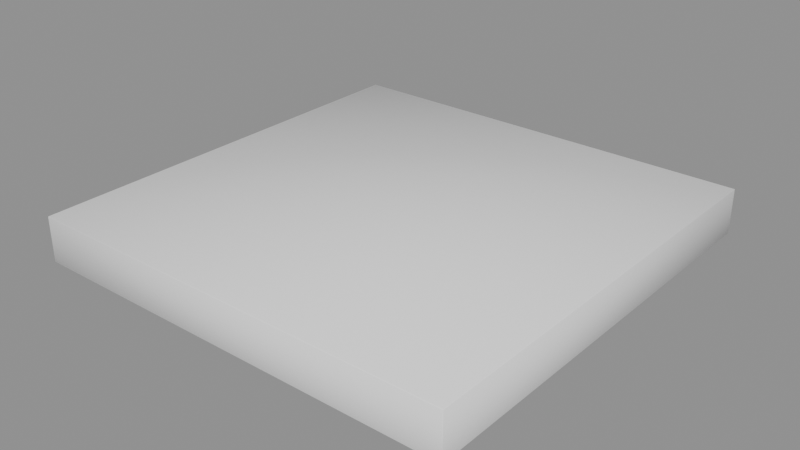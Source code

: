 # Source: CeilingStuff_Lamparas_lampara4.blend  (saved by Blender 5.2.45; exported with 4.5.12 LTS)
import bpy
from mathutils import Matrix  # noqa: F401  (used for matrix-valued properties, if any)

bpy.ops.wm.read_factory_settings(use_empty=True)
scene = bpy.context.scene
scene.name = 'Scene'

# ---- collections
col_ceilingstuff_lamparas_lampara4 = bpy.data.collections.new('CeilingStuff_Lamparas_lampara4'); scene.collection.children.link(col_ceilingstuff_lamparas_lampara4)

# ---- materials (node trees are filled in below, after node groups)
mat_ao_bake = bpy.data.materials.new('AO-bake')
mat_ao_bake.use_backface_culling_lightprobe_volume = False

# ---- node groups
ng_gltf_settings = bpy.data.node_groups.new('glTF Settings', 'ShaderNodeTree')
_s = ng_gltf_settings.interface.new_socket(name='Occlusion', in_out='INPUT', socket_type='NodeSocketFloat')
_s.subtype = 'FACTOR'
_s.default_value = 1.0
_s.min_value = 0.0
_s.max_value = 1.0
_N = ng_gltf_settings.nodes; _L = ng_gltf_settings.links
n0 = _N.new('NodeGroupInput'); n0.name = 'Group Input'; n0.location = (-200, 0)
n1 = _N.new('NodeGroupOutput'); n1.name = 'Group Output'; n1.location = (-2, -8)
n1.is_active_output = True
ng_smooth_by_angle = bpy.data.node_groups.new('Smooth by Angle', 'GeometryNodeTree')
_s = ng_smooth_by_angle.interface.new_socket(name='Mesh', in_out='OUTPUT', socket_type='NodeSocketGeometry')
_s = ng_smooth_by_angle.interface.new_socket(name='Mesh', in_out='INPUT', socket_type='NodeSocketGeometry')
_s = ng_smooth_by_angle.interface.new_socket(name='Angle', in_out='INPUT', socket_type='NodeSocketFloat')
_s.subtype = 'ANGLE'
_s.default_value = 0.5236
_s.min_value = 0.0
_s.max_value = 3.142
_s.description = 'Maximum face angle for smooth edges'
_s = ng_smooth_by_angle.interface.new_socket(name='Ignore Sharpness', in_out='INPUT', socket_type='NodeSocketBool')
_s.force_non_field = True
ng_smooth_by_angle.is_modifier = True
_N = ng_smooth_by_angle.nodes; _L = ng_smooth_by_angle.links
n0 = _N.new('GeometryNodeSetShadeSmooth'); n0.name = 'Set Shade Smooth'; n0.location = (120, -80)
n0.domain = 'EDGE'
n1 = _N.new('GeometryNodeSetShadeSmooth'); n1.name = 'Set Shade Smooth.001'; n1.location = (300, -80)
n2 = _N.new('NodeGroupOutput'); n2.name = 'Group Output'; n2.location = (480, -80)
n3 = _N.new('GeometryNodeInputMeshEdgeAngle'); n3.name = 'Edge Angle'; n3.location = (-440, -240)
n4 = _N.new('NodeGroupInput'); n4.name = 'Group Input'; n4.location = (-80, -80)
n5 = _N.new('GeometryNodeInputEdgeSmooth'); n5.name = 'Is Edge Smooth'; n5.location = (-260, -120)
n6 = _N.new('GeometryNodeInputShadeSmooth'); n6.name = 'Is Shade Smooth'; n6.location = (-440, -397)
n7 = _N.new('FunctionNodeCompare'); n7.name = 'Compare'; n7.location = (-260, -260)
n7.operation = 'LESS_EQUAL'
n8 = _N.new('FunctionNodeBooleanMath'); n8.name = 'Boolean Math.001'; n8.location = (-80, -260)
n9 = _N.new('NodeGroupInput'); n9.name = 'Group Input.001'; n9.location = (-440, -329)
n10 = _N.new('NodeGroupInput'); n10.name = 'Group Input.002'; n10.location = (-259, -189)
n11 = _N.new('FunctionNodeBooleanMath'); n11.name = 'Boolean Math'; n11.location = (-80, -149)
n11.operation = 'OR'
n12 = _N.new('FunctionNodeBooleanMath'); n12.name = 'Boolean Math.002'; n12.location = (-260, -380)
n12.operation = 'OR'
n13 = _N.new('NodeGroupInput'); n13.name = 'Group Input.003'; n13.location = (-440, -460)
_L.new(n3.outputs[0], n7.inputs[0])
_L.new(n1.outputs[0], n2.inputs[0])
_L.new(n9.outputs[1], n7.inputs[1])
_L.new(n7.outputs[0], n8.inputs[0])
_L.new(n4.outputs[0], n0.inputs[0])
_L.new(n0.outputs[0], n1.inputs[0])
_L.new(n8.outputs[0], n0.inputs[2])
_L.new(n10.outputs[2], n11.inputs[1])
_L.new(n5.outputs[0], n11.inputs[0])
_L.new(n11.outputs[0], n0.inputs[1])
_L.new(n13.outputs[2], n12.inputs[1])
_L.new(n6.outputs[0], n12.inputs[0])
_L.new(n12.outputs[0], n8.inputs[1])
n2.is_active_output = True

# ---- material node trees
mat_ao_bake.use_nodes = True; mat_ao_bake.node_tree.nodes.clear()
_N = mat_ao_bake.node_tree.nodes; _L = mat_ao_bake.node_tree.links
n0 = _N.new('ShaderNodeOutputMaterial'); n0.name = 'Material Output'; n0.location = (340, 260)
n1 = _N.new('ShaderNodeAmbientOcclusion'); n1.name = 'Ambient Occlusion'; n1.location = (-220, 200)
n1.inputs[1].default_value = 2.0
n2 = _N.new('ShaderNodeBsdfPrincipled'); n2.name = 'Principled BSDF'; n2.location = (60, 260)
n2.distribution = 'GGX'
n2.subsurface_method = 'BURLEY'
n2.inputs[3].default_value = 1.45
n2.inputs[27].default_value = (0.0, 0.0, 0.0, 1.0)
n2.inputs[28].default_value = 1.0
n3 = _N.new('ShaderNodeGroup'); n3.name = 'Group'; n3.location = (800, 260)
n3.width = 208
n3.node_tree = ng_gltf_settings
n3.inputs[0].default_value = 1.0
_L.new(n2.outputs[0], n0.inputs[0])
_L.new(n1.outputs[0], n2.inputs[0])
n0.is_active_output = True

# ---- meshes
me_plane_038 = bpy.data.meshes.new('Plane.038')
me_plane_038.from_pydata([(-0.3223, -0.3223, -5.634e-08), (0.3223, -0.3223, -5.634e-08), (-0.3223, 0.3223, 5.634e-08), (0.3223, 0.3223, 5.634e-08), (-0.3223, 0.3223, -0.06731), (-0.3223, -0.3223, -0.06731), (0.3223, -0.3223, -0.06731), (0.3223, 0.3223, -0.06731), (-0.3087, 0.3087, -0.06731), (-0.3087, -0.3087, -0.06731), (0.3087, -0.3087, -0.06731), (0.3087, 0.3087, -0.06731), (-0.3087, 0.3087, -0.05318), (-0.3087, -0.3087, -0.05318), (0.3087, -0.3087, -0.05318), (0.3087, 0.3087, -0.05318), (-0.3045, 0.3045, -0.05318), (-0.3045, -0.3045, -0.05318), (0.3045, -0.3045, -0.05318), (0.3045, 0.3045, -0.05318), (-0.3045, 0.3045, -0.06731), (-0.3045, -0.3045, -0.06731), (0.3045, -0.3045, -0.06731), (0.3045, 0.3045, -0.06731), (-0.2975, 0.2975, -0.06731), (-0.2975, -0.2975, -0.06731), (0.2975, -0.2975, -0.06731), (0.2975, 0.2975, -0.06731), (-0.2975, 0.2975, -0.0608), (-0.2975, -0.2975, -0.0608), (0.2975, -0.2975, -0.0608), (0.2975, 0.2975, -0.0608), (-0.2958, 0.2958, -0.0608), (-0.2958, -0.2958, -0.0608), (0.2958, -0.2958, -0.0608), (0.2958, 0.2958, -0.0608)], [], [(0, 1, 3, 2), (3, 7, 4, 2), (0, 5, 6, 1), (1, 6, 7, 3), (2, 4, 5, 0), (8, 9, 5, 4), (9, 10, 6, 5), (10, 11, 7, 6), (11, 8, 4, 7), (21, 22, 18, 17), (9, 8, 12, 13), (23, 20, 16, 19), (11, 10, 14, 15), (16, 17, 13, 12), (17, 18, 14, 13), (18, 19, 15, 14), (19, 16, 12, 15), (8, 11, 15, 12), (10, 9, 13, 14), (22, 23, 19, 18), (20, 21, 17, 16), (24, 25, 21, 20), (25, 26, 22, 21), (26, 27, 23, 22), (27, 24, 20, 23), (26, 25, 29, 30), (24, 27, 31, 28), (32, 33, 29, 28), (33, 34, 30, 29), (34, 35, 31, 30), (35, 32, 28, 31), (27, 26, 30, 31), (25, 24, 28, 29)])
_uv = me_plane_038.uv_layers.new(name='UVMap')
_uv.uv.foreach_set('vector', [0.0, 0.0, 1.0, 0.0, 1.0, 1.0, 0.0, 1.0, 1.0, 1.0, 1.0, 1.0, 0.0, 1.0, 0.0, 1.0, 0.0, 0.0, 0.0, 0.0, 1.0, 0.0, 1.0, 0.0, 1.0, 0.0, 1.0, 0.0, 1.0, 1.0, 1.0, 1.0, 0.0, 1.0, 0.0, 1.0, 0.0, 0.0, 0.0, 0.0, 0.02106, 0.9789, 0.02106, 0.02106, 0.0, 0.0, 0.0, 1.0, 0.02106, 0.02106, 0.9789, 0.02106, 1.0, 0.0, 0.0, 0.0, 0.9789, 0.02106, 0.9789, 0.9789, 1.0, 1.0, 1.0, 0.0, 0.9789, 0.9789, 0.02106, 0.9789, 0.0, 1.0, 1.0, 1.0, 0.02758, 0.02758, 0.9724, 0.02758, 0.9724, 0.02758, 0.02758, 0.02758, 0.02106, 0.02106, 0.02106, 0.9789, 0.02106, 0.9789, 0.02106, 0.02106, 0.9724, 0.9724, 0.02758, 0.9724, 0.02758, 0.9724, 0.9724, 0.9724, 0.9789, 0.9789, 0.9789, 0.02106, 0.9789, 0.02106, 0.9789, 0.9789, 0.02758, 0.9724, 0.02758, 0.02758, 0.02106, 0.02106, 0.02106, 0.9789, 0.02758, 0.02758, 0.9724, 0.02758, 0.9789, 0.02106, 0.02106, 0.02106, 0.9724, 0.02758, 0.9724, 0.9724, 0.9789, 0.9789, 0.9789, 0.02106, 0.9724, 0.9724, 0.02758, 0.9724, 0.02106, 0.9789, 0.9789, 0.9789, 0.02106, 0.9789, 0.9789, 0.9789, 0.9789, 0.9789, 0.02106, 0.9789, 0.9789, 0.02106, 0.02106, 0.02106, 0.02106, 0.02106, 0.9789, 0.02106, 0.9724, 0.02758, 0.9724, 0.9724, 0.9724, 0.9724, 0.9724, 0.02758, 0.02758, 0.9724, 0.02758, 0.02758, 0.02758, 0.02758, 0.02758, 0.9724, 0.0384, 0.9616, 0.0384, 0.0384, 0.02758, 0.02758, 0.02758, 0.9724, 0.0384, 0.0384, 0.9616, 0.0384, 0.9724, 0.02758, 0.02758, 0.02758, 0.9616, 0.0384, 0.9616, 0.9616, 0.9724, 0.9724, 0.9724, 0.02758, 0.9616, 0.9616, 0.0384, 0.9616, 0.02758, 0.9724, 0.9724, 0.9724, 0.9616, 0.0384, 0.0384, 0.0384, 0.0384, 0.0384, 0.9616, 0.0384, 0.0384, 0.9616, 0.9616, 0.9616, 0.9616, 0.9616, 0.0384, 0.9616, 0.04267, 0.9573, 0.04267, 0.04267, 0.0384, 0.0384, 0.0384, 0.9616, 0.04267, 0.04267, 0.9573, 0.04267, 0.9616, 0.0384, 0.0384, 0.0384, 0.9573, 0.04267, 0.9573, 0.9573, 0.9616, 0.9616, 0.9616, 0.0384, 0.9573, 0.9573, 0.04267, 0.9573, 0.0384, 0.9616, 0.9616, 0.9616, 0.9616, 0.9616, 0.9616, 0.0384, 0.9616, 0.0384, 0.9616, 0.9616, 0.0384, 0.0384, 0.0384, 0.9616, 0.0384, 0.9616, 0.0384, 0.0384])
me_plane_038.materials.append(mat_ao_bake)
me_plane_038.update()
me_plane_001 = bpy.data.meshes.new('Plane.001')
me_plane_001.from_pydata([(-0.2958, 0.2958, -0.06731), (-0.2958, -0.2958, -0.06731), (0.2958, -0.2958, -0.06731), (0.2958, 0.2958, -0.06731), (-0.2958, 0.2958, -0.0608), (-0.2958, -0.2958, -0.0608), (0.2958, -0.2958, -0.0608), (0.2958, 0.2958, -0.0608)], [], [(1, 0, 3, 2), (0, 1, 5, 4), (2, 3, 7, 6), (3, 0, 4, 7), (1, 2, 6, 5)])
_uv = me_plane_001.uv_layers.new(name='UVMap')
_uv.uv.foreach_set('vector', [0.04267, 0.04267, 0.04267, 0.9573, 0.9573, 0.9573, 0.9573, 0.04267, 0.04267, 0.9573, 0.04267, 0.04267, 0.04267, 0.04267, 0.04267, 0.9573, 0.9573, 0.04267, 0.9573, 0.9573, 0.9573, 0.9573, 0.9573, 0.04267, 0.9573, 0.9573, 0.04267, 0.9573, 0.04267, 0.9573, 0.9573, 0.9573, 0.04267, 0.04267, 0.9573, 0.04267, 0.9573, 0.04267, 0.04267, 0.04267])
me_plane_001.materials.append(mat_ao_bake)
me_plane_001.update()

# ---- objects
ob_wall0_lampmetal0 = bpy.data.objects.new('wall0_lampmetal0', me_plane_038)
ob_wall0_lampemission0 = bpy.data.objects.new('wall0_lampemission0', me_plane_001)

# ---- transforms, parenting, visibility, modifiers, constraints
ob_wall0_lampmetal0.location = (0.0, 0.0, 0.0)
_m = ob_wall0_lampmetal0.modifiers.new('Bevel — ND B', 'BEVEL')
_m.width = 0.001
_m.width_pct = 0.001
_m.use_clamp_overlap = False
_m.offset_type = 'WIDTH'
_m.loop_slide = False
_m.face_strength_mode = 'FSTR_AFFECTED'
_m.miter_outer = 'MITER_ARC'
_m = ob_wall0_lampmetal0.modifiers.new('Weld — ND B', 'WELD')
_m.merge_threshold = 1e-05
_m = ob_wall0_lampmetal0.modifiers.new('Smooth — ND SBA', 'NODES')
_m.node_group = ng_smooth_by_angle
_gi = [s.identifier for s in ng_smooth_by_angle.interface.items_tree if s.item_type == 'SOCKET' and s.in_out == 'INPUT']
_m[_gi[1]] = 1.047  # 'Angle'
_m[_gi[2]] = True  # 'Ignore Sharpness'
_m.use_pin_to_last = True
_m.show_group_selector = False
_m = ob_wall0_lampmetal0.modifiers.new('Weighted Normal — ND WN', 'WEIGHTED_NORMAL')
_m.use_pin_to_last = True
_m.weight = 100
_m.keep_sharp = True
_m.use_face_influence = True
ob_wall0_lampemission0.location = (0.0, 0.0, 0.0)
_m = ob_wall0_lampemission0.modifiers.new('Bevel — ND B', 'BEVEL')
_m.width = 0.001
_m.width_pct = 0.001
_m.use_clamp_overlap = False
_m.offset_type = 'WIDTH'
_m.loop_slide = False
_m.face_strength_mode = 'FSTR_AFFECTED'
_m.miter_outer = 'MITER_ARC'
_m = ob_wall0_lampemission0.modifiers.new('Weld — ND B', 'WELD')
_m.merge_threshold = 1e-05
_m = ob_wall0_lampemission0.modifiers.new('Smooth — ND SBA', 'NODES')
_m.node_group = ng_smooth_by_angle
_gi = [s.identifier for s in ng_smooth_by_angle.interface.items_tree if s.item_type == 'SOCKET' and s.in_out == 'INPUT']
_m[_gi[1]] = 1.047  # 'Angle'
_m[_gi[2]] = True  # 'Ignore Sharpness'
_m.use_pin_to_last = True
_m.show_group_selector = False
_m = ob_wall0_lampemission0.modifiers.new('Weighted Normal — ND WN', 'WEIGHTED_NORMAL')
_m.use_pin_to_last = True
_m.weight = 100
_m.keep_sharp = True
_m.use_face_influence = True

# ---- collection membership
col_ceilingstuff_lamparas_lampara4.objects.link(ob_wall0_lampmetal0)
col_ceilingstuff_lamparas_lampara4.objects.link(ob_wall0_lampemission0)

# ---- scene / render settings (as saved in the file)
scene.frame_start = 1; scene.frame_end = 250; scene.frame_set(1)
scene.render.engine = 'BLENDER_EEVEE_NEXT'
scene.render.bake_bias = 0.0
scene.render.bake_samples = 0
scene.render.compositor_device = 'GPU'
scene.eevee.use_volume_custom_range = False
scene.eevee.fast_gi_thickness_near = 0.1
scene.eevee.fast_gi_thickness_far = 0.0
scene.eevee.ray_tracing_options.screen_trace_thickness = 0.1
bpy.context.view_layer.update()

# ---- added for rendering (the .blend has no active camera and no usable light): camera, sun + grey world if the file has none
cam_auto = bpy.data.cameras.new('AutoCamera')
cam_auto.lens = 50.0
cam_auto.sensor_width = 36.0
cam_auto.clip_end = 1000.0
ob_auto_camera = bpy.data.objects.new('AutoCamera', cam_auto)
scene.collection.objects.link(ob_auto_camera)
ob_auto_camera.location = (0.845614, -1.01474, 0.642836)
ob_auto_camera.rotation_euler = (1.09748, -7.21219e-08, 0.694738)
scene.camera = ob_auto_camera
light_auto_sun = bpy.data.lights.new('AutoSun', 'SUN')
light_auto_sun.energy = 3.0
light_auto_sun.angle = 0.0523599
ob_auto_sun = bpy.data.objects.new('AutoSun', light_auto_sun)
scene.collection.objects.link(ob_auto_sun)
ob_auto_sun.rotation_euler = (0.872665, 0.174533, 0.523599)
if scene.world is None:
    world_auto = bpy.data.worlds.new('AutoWorld')
    world_auto.color = (0.3, 0.3, 0.3)
    scene.world = world_auto
bpy.context.view_layer.update()
